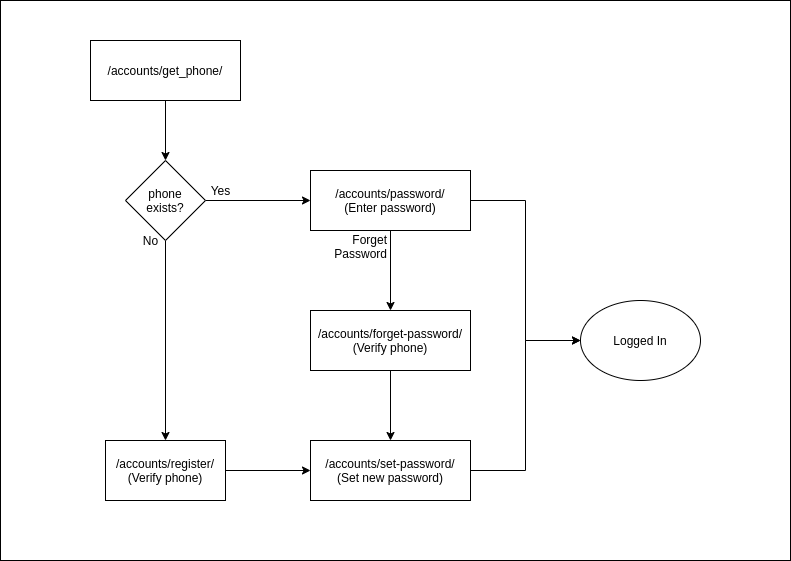

The diagram above was exported from draw.io. Its source (the exported page's mxGraphModel, read from the mxfile embedded in the PNG):
<mxGraphModel dx="1102" dy="621" grid="1" gridSize="10" guides="1" tooltips="1" connect="1" arrows="1" fold="1" page="1" pageScale="1" pageWidth="827" pageHeight="1169" math="0" shadow="0">
  <root>
    <mxCell id="0" />
    <mxCell id="1" parent="0" />
    <mxCell id="2iPafrGszPFUJRu4w1-7-3" style="edgeStyle=orthogonalEdgeStyle;rounded=0;orthogonalLoop=1;jettySize=auto;html=1;entryX=0.5;entryY=0;entryDx=0;entryDy=0;" edge="1" parent="1" source="2iPafrGszPFUJRu4w1-7-1" target="2iPafrGszPFUJRu4w1-7-2">
      <mxGeometry relative="1" as="geometry" />
    </mxCell>
    <mxCell id="2iPafrGszPFUJRu4w1-7-1" value="/accounts/get_phone/" style="rounded=0;whiteSpace=wrap;html=1;" vertex="1" parent="1">
      <mxGeometry x="100" y="50" width="150" height="60" as="geometry" />
    </mxCell>
    <mxCell id="2iPafrGszPFUJRu4w1-7-5" style="edgeStyle=orthogonalEdgeStyle;rounded=0;orthogonalLoop=1;jettySize=auto;html=1;exitX=1;exitY=0.5;exitDx=0;exitDy=0;entryX=0;entryY=0.5;entryDx=0;entryDy=0;" edge="1" parent="1" source="2iPafrGszPFUJRu4w1-7-2" target="2iPafrGszPFUJRu4w1-7-4">
      <mxGeometry relative="1" as="geometry" />
    </mxCell>
    <mxCell id="2iPafrGszPFUJRu4w1-7-8" style="edgeStyle=orthogonalEdgeStyle;rounded=0;orthogonalLoop=1;jettySize=auto;html=1;exitX=0.5;exitY=1;exitDx=0;exitDy=0;entryX=0.5;entryY=0;entryDx=0;entryDy=0;" edge="1" parent="1" source="2iPafrGszPFUJRu4w1-7-2" target="2iPafrGszPFUJRu4w1-7-6">
      <mxGeometry relative="1" as="geometry" />
    </mxCell>
    <mxCell id="2iPafrGszPFUJRu4w1-7-2" value="phone&lt;br&gt;exists?" style="rhombus;whiteSpace=wrap;html=1;" vertex="1" parent="1">
      <mxGeometry x="135" y="170" width="80" height="80" as="geometry" />
    </mxCell>
    <mxCell id="2iPafrGszPFUJRu4w1-7-12" style="edgeStyle=orthogonalEdgeStyle;rounded=0;orthogonalLoop=1;jettySize=auto;html=1;entryX=0.5;entryY=0;entryDx=0;entryDy=0;" edge="1" parent="1" source="2iPafrGszPFUJRu4w1-7-4" target="2iPafrGszPFUJRu4w1-7-11">
      <mxGeometry relative="1" as="geometry" />
    </mxCell>
    <mxCell id="2iPafrGszPFUJRu4w1-7-15" style="edgeStyle=orthogonalEdgeStyle;rounded=0;orthogonalLoop=1;jettySize=auto;html=1;exitX=1;exitY=0.5;exitDx=0;exitDy=0;entryX=0;entryY=0.5;entryDx=0;entryDy=0;" edge="1" parent="1" source="2iPafrGszPFUJRu4w1-7-4" target="2iPafrGszPFUJRu4w1-7-14">
      <mxGeometry relative="1" as="geometry" />
    </mxCell>
    <mxCell id="2iPafrGszPFUJRu4w1-7-4" value="/accounts/password/&lt;br&gt;(Enter password)" style="rounded=0;whiteSpace=wrap;html=1;" vertex="1" parent="1">
      <mxGeometry x="320" y="180" width="160" height="60" as="geometry" />
    </mxCell>
    <mxCell id="2iPafrGszPFUJRu4w1-7-10" style="edgeStyle=orthogonalEdgeStyle;rounded=0;orthogonalLoop=1;jettySize=auto;html=1;entryX=0;entryY=0.5;entryDx=0;entryDy=0;" edge="1" parent="1" source="2iPafrGszPFUJRu4w1-7-6" target="2iPafrGszPFUJRu4w1-7-9">
      <mxGeometry relative="1" as="geometry" />
    </mxCell>
    <mxCell id="2iPafrGszPFUJRu4w1-7-6" value="/accounts/register/&lt;br&gt;(Verify phone)" style="rounded=0;whiteSpace=wrap;html=1;" vertex="1" parent="1">
      <mxGeometry x="115" y="450" width="120" height="60" as="geometry" />
    </mxCell>
    <mxCell id="2iPafrGszPFUJRu4w1-7-16" style="edgeStyle=orthogonalEdgeStyle;rounded=0;orthogonalLoop=1;jettySize=auto;html=1;entryX=0;entryY=0.5;entryDx=0;entryDy=0;" edge="1" parent="1" source="2iPafrGszPFUJRu4w1-7-9" target="2iPafrGszPFUJRu4w1-7-14">
      <mxGeometry relative="1" as="geometry" />
    </mxCell>
    <mxCell id="2iPafrGszPFUJRu4w1-7-9" value="/accounts/set-password/&lt;br&gt;(Set new password)" style="rounded=0;whiteSpace=wrap;html=1;" vertex="1" parent="1">
      <mxGeometry x="320" y="450" width="160" height="60" as="geometry" />
    </mxCell>
    <mxCell id="2iPafrGszPFUJRu4w1-7-13" style="edgeStyle=orthogonalEdgeStyle;rounded=0;orthogonalLoop=1;jettySize=auto;html=1;entryX=0.5;entryY=0;entryDx=0;entryDy=0;" edge="1" parent="1" source="2iPafrGszPFUJRu4w1-7-11" target="2iPafrGszPFUJRu4w1-7-9">
      <mxGeometry relative="1" as="geometry" />
    </mxCell>
    <mxCell id="2iPafrGszPFUJRu4w1-7-11" value="/accounts/forget-password/&lt;br&gt;(Verify phone)" style="rounded=0;whiteSpace=wrap;html=1;" vertex="1" parent="1">
      <mxGeometry x="320" y="320" width="160" height="60" as="geometry" />
    </mxCell>
    <mxCell id="2iPafrGszPFUJRu4w1-7-14" value="Logged In" style="ellipse;whiteSpace=wrap;html=1;" vertex="1" parent="1">
      <mxGeometry x="590" y="310" width="120" height="80" as="geometry" />
    </mxCell>
    <mxCell id="2iPafrGszPFUJRu4w1-7-17" value="Yes" style="text;html=1;resizable=0;autosize=1;align=center;verticalAlign=middle;points=[];fillColor=none;strokeColor=none;rounded=0;" vertex="1" parent="1">
      <mxGeometry x="210" y="190" width="40" height="20" as="geometry" />
    </mxCell>
    <mxCell id="2iPafrGszPFUJRu4w1-7-18" value="No" style="text;html=1;resizable=0;autosize=1;align=center;verticalAlign=middle;points=[];fillColor=none;strokeColor=none;rounded=0;" vertex="1" parent="1">
      <mxGeometry x="145" y="240" width="30" height="20" as="geometry" />
    </mxCell>
    <mxCell id="2iPafrGszPFUJRu4w1-7-19" value="Forget&lt;br&gt;&amp;nbsp;Password" style="text;html=1;resizable=0;autosize=1;align=right;verticalAlign=middle;points=[];fillColor=none;strokeColor=none;rounded=0;" vertex="1" parent="1">
      <mxGeometry x="328" y="241" width="70" height="30" as="geometry" />
    </mxCell>
    <mxCell id="2iPafrGszPFUJRu4w1-7-20" value="" style="rounded=0;whiteSpace=wrap;html=1;fillColor=none;" vertex="1" parent="1">
      <mxGeometry x="10" y="10" width="790" height="560" as="geometry" />
    </mxCell>
  </root>
</mxGraphModel>